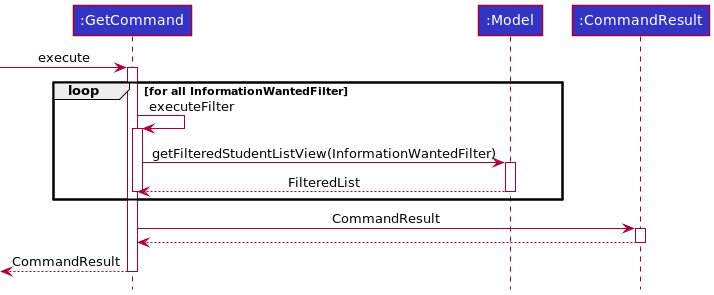

The diagram above was rendered by PlantUML. Its source (embedded in the PNG):
@startuml
!include ../../../style.puml
Participant ":GetCommand" as rc LOGIC_COLOR
Participant ":Model" as mm LOGIC_COLOR
Participant ":CommandResult" as result LOGIC_COLOR

-> rc ++ :execute
loop for all InformationWantedFilter
    rc -> rc ++ :executeFilter
    rc -> mm ++  :getFilteredStudentListView(InformationWantedFilter)
    mm --> rc -- : FilteredList
    deactivate
end
rc -> result ++ :CommandResult
return
return CommandResult
@enduml